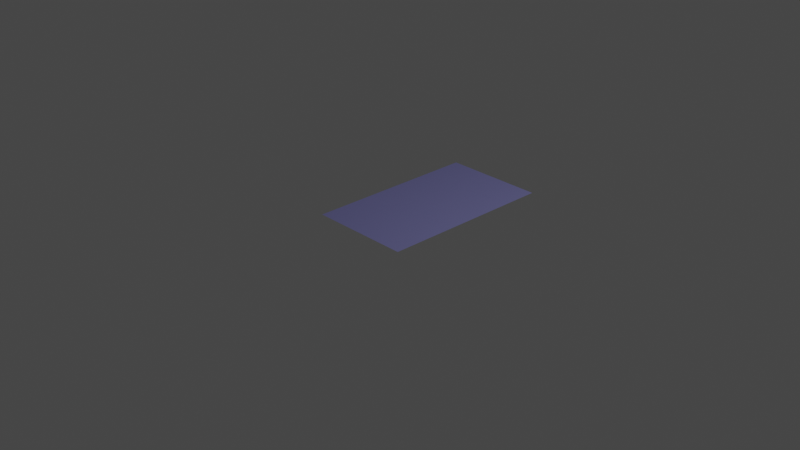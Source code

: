 # Source: carpet.blend  (saved by Blender 2.92.15; exported with 4.5.12 LTS)
import bpy
from mathutils import Matrix  # noqa: F401  (used for matrix-valued properties, if any)

bpy.ops.wm.read_factory_settings(use_empty=True)
scene = bpy.context.scene
scene.name = 'Scene'

# ---- collections
col_collection = bpy.data.collections.new('Collection'); scene.collection.children.link(col_collection)

# ---- materials (node trees are filled in below, after node groups)
mat_blue_light_001 = bpy.data.materials.new('Blue Light.001')
mat_blue_light_001.alpha_threshold = 0.0
mat_blue_light_001.use_transparent_shadow = False
mat_blue_light_001.roughness = 0.5

# ---- material node trees
mat_blue_light_001.use_nodes = True; mat_blue_light_001.node_tree.nodes.clear()
_N = mat_blue_light_001.node_tree.nodes; _L = mat_blue_light_001.node_tree.links
n0 = _N.new('ShaderNodeOutputMaterial'); n0.name = 'Material Output'; n0.location = (300, 300)
n1 = _N.new('ShaderNodeBsdfDiffuse'); n1.name = 'Diffuse BSDF'; n1.location = (10, 300)
n1.inputs[0].default_value = (0.1331, 0.1316, 0.2794, 1.0)
_L.new(n1.outputs[0], n0.inputs[0])
n0.is_active_output = True

# ---- world
world_world = bpy.data.worlds.new('World'); scene.world = world_world
world_world.use_nodes = True; world_world.node_tree.nodes.clear()
_N = world_world.node_tree.nodes; _L = world_world.node_tree.links
n0 = _N.new('ShaderNodeOutputWorld'); n0.name = 'World Output'; n0.location = (300, 300)
n1 = _N.new('ShaderNodeBackground'); n1.name = 'Background'; n1.location = (10, 300)
n1.inputs[0].default_value = (0.05088, 0.05088, 0.05088, 1.0)
_L.new(n1.outputs[0], n0.inputs[0])
n0.is_active_output = True
world_world.color = (0.05088, 0.05088, 0.05088)
world_world.use_sun_shadow = False
world_world.sun_shadow_jitter_overblur = 0.0

# ---- cameras
cam_camera = bpy.data.cameras.new('Camera')
cam_camera.clip_end = 100.0
cam_camera.ortho_scale = 7.314

# ---- lights
light_light = bpy.data.lights.new('Light', 'POINT')
light_light.transmission_factor = 0.0
light_light.energy = 1000.0
light_light.shadow_soft_size = 0.1
light_light.shadow_maximum_resolution = 0.006
light_light.use_absolute_resolution = True

# ---- meshes
me_plane_001 = bpy.data.meshes.new('Plane.001')
me_plane_001.from_pydata([(-0.4994, -0.7768, 0.0), (0.6204, -0.7768, 0.0), (-0.4994, 1.175, 0.0), (0.6204, 1.175, 0.0)], [], [(0, 1, 3, 2)])
me_plane_001.materials.append(mat_blue_light_001)
me_plane_001.use_remesh_preserve_volume = False
me_plane_001.use_remesh_preserve_attributes = False
me_plane_001.use_mirror_vertex_groups = False
me_plane_001.update()

# ---- objects
ob_light = bpy.data.objects.new('Light', light_light)
ob_camera = bpy.data.objects.new('Camera', cam_camera)
ob_plane_001 = bpy.data.objects.new('Plane.001', me_plane_001)

# ---- transforms, parenting, visibility, modifiers, constraints
ob_light.location = (4.076, 1.005, 5.904)
ob_light.rotation_euler = (0.6503, 0.05522, 1.866)
ob_light.lock_rotations_4d = False
ob_light.empty_display_type = 'ARROWS'
ob_light.color = (0.0, 0.0, 0.0, 0.0)
ob_light.lineart.crease_threshold = 0.0
ob_camera.location = (7.359, -6.926, 4.958)
ob_camera.rotation_euler = (1.109, 0.0, 0.8149)
ob_camera.lock_rotations_4d = False
ob_camera.empty_display_type = 'ARROWS'
ob_camera.color = (0.0, 0.0, 0.0, 0.0)
ob_camera.display_type = 'WIRE'
ob_camera.lineart.crease_threshold = 0.0
ob_plane_001.location = (-0.0714, 0.2405, 0.02391)
ob_plane_001.lineart.crease_threshold = 0.0

# ---- collection membership
col_collection.objects.link(ob_light)
col_collection.objects.link(ob_camera)
col_collection.objects.link(ob_plane_001)

# ---- scene / render settings (as saved in the file)
scene.camera = ob_camera
scene.frame_start = 1; scene.frame_end = 250; scene.frame_set(1)
scene.render.engine = 'BLENDER_EEVEE_NEXT'
scene.cycles.use_denoising = False
scene.cycles.samples = 128
scene.cycles.sampling_pattern = 'TABULATED_SOBOL'
scene.cycles.use_adaptive_sampling = False
scene.cycles.use_light_tree = False
scene.view_settings.view_transform = 'Filmic'
bpy.context.view_layer.update()
